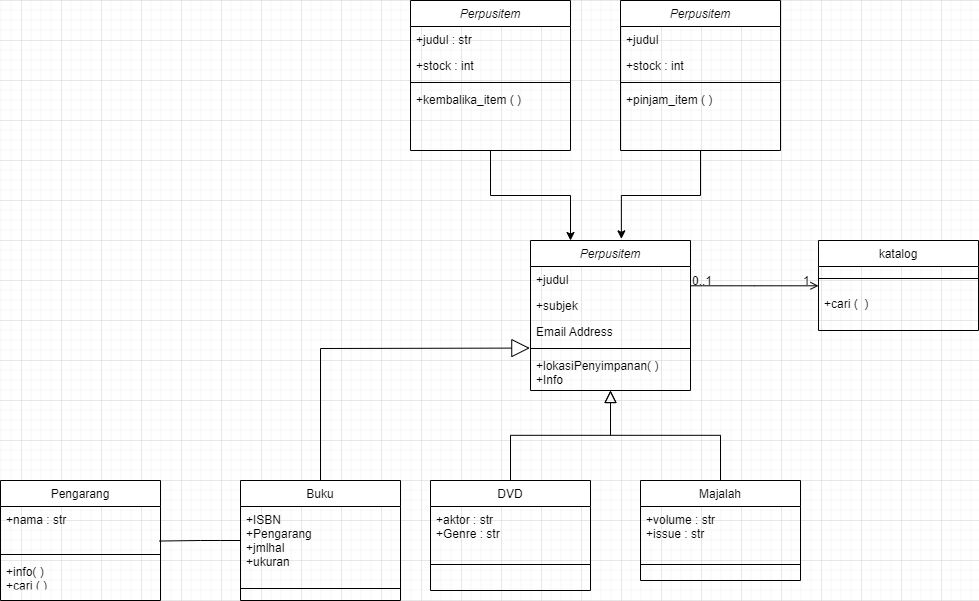

The diagram above was exported from draw.io. Its source (the exported page's mxGraphModel, read from the mxfile embedded in the PNG):
<mxGraphModel dx="1654" dy="429" grid="1" gridSize="10" guides="1" tooltips="1" connect="1" arrows="1" fold="1" page="1" pageScale="1" pageWidth="827" pageHeight="1169" math="0" shadow="0">
  <root>
    <mxCell id="WIyWlLk6GJQsqaUBKTNV-0" />
    <mxCell id="WIyWlLk6GJQsqaUBKTNV-1" parent="WIyWlLk6GJQsqaUBKTNV-0" />
    <mxCell id="zkfFHV4jXpPFQw0GAbJ--0" value="Perpusitem" style="swimlane;fontStyle=2;align=center;verticalAlign=top;childLayout=stackLayout;horizontal=1;startSize=26;horizontalStack=0;resizeParent=1;resizeLast=0;collapsible=1;marginBottom=0;rounded=0;shadow=0;strokeWidth=1;" parent="WIyWlLk6GJQsqaUBKTNV-1" vertex="1">
      <mxGeometry x="-50" y="400" width="160" height="150" as="geometry">
        <mxRectangle x="230" y="140" width="160" height="26" as="alternateBounds" />
      </mxGeometry>
    </mxCell>
    <mxCell id="zkfFHV4jXpPFQw0GAbJ--1" value="+judul" style="text;align=left;verticalAlign=top;spacingLeft=4;spacingRight=4;overflow=hidden;rotatable=0;points=[[0,0.5],[1,0.5]];portConstraint=eastwest;" parent="zkfFHV4jXpPFQw0GAbJ--0" vertex="1">
      <mxGeometry y="26" width="160" height="26" as="geometry" />
    </mxCell>
    <mxCell id="zkfFHV4jXpPFQw0GAbJ--2" value="+subjek" style="text;align=left;verticalAlign=top;spacingLeft=4;spacingRight=4;overflow=hidden;rotatable=0;points=[[0,0.5],[1,0.5]];portConstraint=eastwest;rounded=0;shadow=0;html=0;" parent="zkfFHV4jXpPFQw0GAbJ--0" vertex="1">
      <mxGeometry y="52" width="160" height="26" as="geometry" />
    </mxCell>
    <mxCell id="zkfFHV4jXpPFQw0GAbJ--3" value="Email Address" style="text;align=left;verticalAlign=top;spacingLeft=4;spacingRight=4;overflow=hidden;rotatable=0;points=[[0,0.5],[1,0.5]];portConstraint=eastwest;rounded=0;shadow=0;html=0;" parent="zkfFHV4jXpPFQw0GAbJ--0" vertex="1">
      <mxGeometry y="78" width="160" height="26" as="geometry" />
    </mxCell>
    <mxCell id="zkfFHV4jXpPFQw0GAbJ--4" value="" style="line;html=1;strokeWidth=1;align=left;verticalAlign=middle;spacingTop=-1;spacingLeft=3;spacingRight=3;rotatable=0;labelPosition=right;points=[];portConstraint=eastwest;" parent="zkfFHV4jXpPFQw0GAbJ--0" vertex="1">
      <mxGeometry y="104" width="160" height="8" as="geometry" />
    </mxCell>
    <mxCell id="zkfFHV4jXpPFQw0GAbJ--5" value="+lokasiPenyimpanan( )&#10;+Info" style="text;align=left;verticalAlign=top;spacingLeft=4;spacingRight=4;overflow=hidden;rotatable=0;points=[[0,0.5],[1,0.5]];portConstraint=eastwest;" parent="zkfFHV4jXpPFQw0GAbJ--0" vertex="1">
      <mxGeometry y="112" width="160" height="38" as="geometry" />
    </mxCell>
    <mxCell id="zkfFHV4jXpPFQw0GAbJ--6" value="DVD" style="swimlane;fontStyle=0;align=center;verticalAlign=top;childLayout=stackLayout;horizontal=1;startSize=26;horizontalStack=0;resizeParent=1;resizeLast=0;collapsible=1;marginBottom=0;rounded=0;shadow=0;strokeWidth=1;" parent="WIyWlLk6GJQsqaUBKTNV-1" vertex="1">
      <mxGeometry x="-150" y="640" width="160" height="110" as="geometry">
        <mxRectangle x="130" y="380" width="160" height="26" as="alternateBounds" />
      </mxGeometry>
    </mxCell>
    <mxCell id="zkfFHV4jXpPFQw0GAbJ--8" value="+aktor : str&#10;+Genre : str" style="text;align=left;verticalAlign=top;spacingLeft=4;spacingRight=4;overflow=hidden;rotatable=0;points=[[0,0.5],[1,0.5]];portConstraint=eastwest;rounded=0;shadow=0;html=0;" parent="zkfFHV4jXpPFQw0GAbJ--6" vertex="1">
      <mxGeometry y="26" width="160" height="54" as="geometry" />
    </mxCell>
    <mxCell id="zkfFHV4jXpPFQw0GAbJ--9" value="" style="line;html=1;strokeWidth=1;align=left;verticalAlign=middle;spacingTop=-1;spacingLeft=3;spacingRight=3;rotatable=0;labelPosition=right;points=[];portConstraint=eastwest;" parent="zkfFHV4jXpPFQw0GAbJ--6" vertex="1">
      <mxGeometry y="80" width="160" height="8" as="geometry" />
    </mxCell>
    <mxCell id="zkfFHV4jXpPFQw0GAbJ--12" value="" style="endArrow=block;endSize=10;endFill=0;shadow=0;strokeWidth=1;rounded=0;edgeStyle=elbowEdgeStyle;elbow=vertical;" parent="WIyWlLk6GJQsqaUBKTNV-1" source="zkfFHV4jXpPFQw0GAbJ--6" target="zkfFHV4jXpPFQw0GAbJ--0" edge="1">
      <mxGeometry width="160" relative="1" as="geometry">
        <mxPoint x="-70" y="483" as="sourcePoint" />
        <mxPoint x="-70" y="483" as="targetPoint" />
      </mxGeometry>
    </mxCell>
    <mxCell id="zkfFHV4jXpPFQw0GAbJ--13" value="Majalah" style="swimlane;fontStyle=0;align=center;verticalAlign=top;childLayout=stackLayout;horizontal=1;startSize=26;horizontalStack=0;resizeParent=1;resizeLast=0;collapsible=1;marginBottom=0;rounded=0;shadow=0;strokeWidth=1;" parent="WIyWlLk6GJQsqaUBKTNV-1" vertex="1">
      <mxGeometry x="60" y="640" width="160" height="100" as="geometry">
        <mxRectangle x="340" y="380" width="170" height="26" as="alternateBounds" />
      </mxGeometry>
    </mxCell>
    <mxCell id="zkfFHV4jXpPFQw0GAbJ--14" value="+volume : str&#10;+issue : str" style="text;align=left;verticalAlign=top;spacingLeft=4;spacingRight=4;overflow=hidden;rotatable=0;points=[[0,0.5],[1,0.5]];portConstraint=eastwest;" parent="zkfFHV4jXpPFQw0GAbJ--13" vertex="1">
      <mxGeometry y="26" width="160" height="54" as="geometry" />
    </mxCell>
    <mxCell id="zkfFHV4jXpPFQw0GAbJ--15" value="" style="line;html=1;strokeWidth=1;align=left;verticalAlign=middle;spacingTop=-1;spacingLeft=3;spacingRight=3;rotatable=0;labelPosition=right;points=[];portConstraint=eastwest;" parent="zkfFHV4jXpPFQw0GAbJ--13" vertex="1">
      <mxGeometry y="80" width="160" height="8" as="geometry" />
    </mxCell>
    <mxCell id="zkfFHV4jXpPFQw0GAbJ--16" value="" style="endArrow=block;endSize=10;endFill=0;shadow=0;strokeWidth=1;rounded=0;edgeStyle=elbowEdgeStyle;elbow=vertical;" parent="WIyWlLk6GJQsqaUBKTNV-1" source="zkfFHV4jXpPFQw0GAbJ--13" target="zkfFHV4jXpPFQw0GAbJ--0" edge="1">
      <mxGeometry width="160" relative="1" as="geometry">
        <mxPoint x="-60" y="653" as="sourcePoint" />
        <mxPoint x="40" y="551" as="targetPoint" />
      </mxGeometry>
    </mxCell>
    <mxCell id="zkfFHV4jXpPFQw0GAbJ--17" value="katalog" style="swimlane;fontStyle=0;align=center;verticalAlign=top;childLayout=stackLayout;horizontal=1;startSize=26;horizontalStack=0;resizeParent=1;resizeLast=0;collapsible=1;marginBottom=0;rounded=0;shadow=0;strokeWidth=1;" parent="WIyWlLk6GJQsqaUBKTNV-1" vertex="1">
      <mxGeometry x="238" y="400" width="160" height="90" as="geometry">
        <mxRectangle x="550" y="140" width="160" height="26" as="alternateBounds" />
      </mxGeometry>
    </mxCell>
    <mxCell id="zkfFHV4jXpPFQw0GAbJ--23" value="" style="line;html=1;strokeWidth=1;align=left;verticalAlign=middle;spacingTop=-1;spacingLeft=3;spacingRight=3;rotatable=0;labelPosition=right;points=[];portConstraint=eastwest;" parent="zkfFHV4jXpPFQw0GAbJ--17" vertex="1">
      <mxGeometry y="26" width="160" height="24" as="geometry" />
    </mxCell>
    <mxCell id="zkfFHV4jXpPFQw0GAbJ--25" value="+cari (  )" style="text;align=left;verticalAlign=top;spacingLeft=4;spacingRight=4;overflow=hidden;rotatable=0;points=[[0,0.5],[1,0.5]];portConstraint=eastwest;" parent="zkfFHV4jXpPFQw0GAbJ--17" vertex="1">
      <mxGeometry y="50" width="160" height="26" as="geometry" />
    </mxCell>
    <mxCell id="zkfFHV4jXpPFQw0GAbJ--26" value="" style="endArrow=open;shadow=0;strokeWidth=1;rounded=0;endFill=1;edgeStyle=elbowEdgeStyle;elbow=vertical;" parent="WIyWlLk6GJQsqaUBKTNV-1" source="zkfFHV4jXpPFQw0GAbJ--0" target="zkfFHV4jXpPFQw0GAbJ--17" edge="1">
      <mxGeometry x="0.5" y="41" relative="1" as="geometry">
        <mxPoint x="110" y="472" as="sourcePoint" />
        <mxPoint x="270" y="472" as="targetPoint" />
        <mxPoint x="-40" y="32" as="offset" />
      </mxGeometry>
    </mxCell>
    <mxCell id="zkfFHV4jXpPFQw0GAbJ--27" value="0..1" style="resizable=0;align=left;verticalAlign=bottom;labelBackgroundColor=none;fontSize=12;" parent="zkfFHV4jXpPFQw0GAbJ--26" connectable="0" vertex="1">
      <mxGeometry x="-1" relative="1" as="geometry">
        <mxPoint y="4" as="offset" />
      </mxGeometry>
    </mxCell>
    <mxCell id="zkfFHV4jXpPFQw0GAbJ--28" value="1" style="resizable=0;align=right;verticalAlign=bottom;labelBackgroundColor=none;fontSize=12;" parent="zkfFHV4jXpPFQw0GAbJ--26" connectable="0" vertex="1">
      <mxGeometry x="1" relative="1" as="geometry">
        <mxPoint x="-7" y="4" as="offset" />
      </mxGeometry>
    </mxCell>
    <mxCell id="OdQLF3oviJRQIw71inYR-1" value="Buku" style="swimlane;fontStyle=0;align=center;verticalAlign=top;childLayout=stackLayout;horizontal=1;startSize=26;horizontalStack=0;resizeParent=1;resizeLast=0;collapsible=1;marginBottom=0;rounded=0;shadow=0;strokeWidth=1;" vertex="1" parent="WIyWlLk6GJQsqaUBKTNV-1">
      <mxGeometry x="-340" y="640" width="160" height="120" as="geometry">
        <mxRectangle x="130" y="380" width="160" height="26" as="alternateBounds" />
      </mxGeometry>
    </mxCell>
    <mxCell id="OdQLF3oviJRQIw71inYR-3" value="+ISBN&#10;+Pengarang&#10;+jmlhal&#10;+ukuran" style="text;align=left;verticalAlign=top;spacingLeft=4;spacingRight=4;overflow=hidden;rotatable=0;points=[[0,0.5],[1,0.5]];portConstraint=eastwest;rounded=0;shadow=0;html=0;" vertex="1" parent="OdQLF3oviJRQIw71inYR-1">
      <mxGeometry y="26" width="160" height="78" as="geometry" />
    </mxCell>
    <mxCell id="OdQLF3oviJRQIw71inYR-4" value="" style="line;html=1;strokeWidth=1;align=left;verticalAlign=middle;spacingTop=-1;spacingLeft=3;spacingRight=3;rotatable=0;labelPosition=right;points=[];portConstraint=eastwest;" vertex="1" parent="OdQLF3oviJRQIw71inYR-1">
      <mxGeometry y="104" width="160" height="8" as="geometry" />
    </mxCell>
    <mxCell id="OdQLF3oviJRQIw71inYR-10" value="Pengarang" style="swimlane;fontStyle=0;align=center;verticalAlign=top;childLayout=stackLayout;horizontal=1;startSize=26;horizontalStack=0;resizeParent=1;resizeLast=0;collapsible=1;marginBottom=0;rounded=0;shadow=0;strokeWidth=1;" vertex="1" parent="WIyWlLk6GJQsqaUBKTNV-1">
      <mxGeometry x="-580" y="640" width="160" height="120" as="geometry">
        <mxRectangle x="130" y="380" width="160" height="26" as="alternateBounds" />
      </mxGeometry>
    </mxCell>
    <mxCell id="OdQLF3oviJRQIw71inYR-11" value="+nama : str" style="text;align=left;verticalAlign=top;spacingLeft=4;spacingRight=4;overflow=hidden;rotatable=0;points=[[0,0.5],[1,0.5]];portConstraint=eastwest;rounded=0;shadow=0;html=0;" vertex="1" parent="OdQLF3oviJRQIw71inYR-10">
      <mxGeometry y="26" width="160" height="44" as="geometry" />
    </mxCell>
    <mxCell id="OdQLF3oviJRQIw71inYR-12" value="" style="line;html=1;strokeWidth=1;align=left;verticalAlign=middle;spacingTop=-1;spacingLeft=3;spacingRight=3;rotatable=0;labelPosition=right;points=[];portConstraint=eastwest;" vertex="1" parent="OdQLF3oviJRQIw71inYR-10">
      <mxGeometry y="70" width="160" height="8" as="geometry" />
    </mxCell>
    <mxCell id="OdQLF3oviJRQIw71inYR-13" value="+info( )&#10;+cari ( )" style="text;align=left;verticalAlign=top;spacingLeft=4;spacingRight=4;overflow=hidden;rotatable=0;points=[[0,0.5],[1,0.5]];portConstraint=eastwest;" vertex="1" parent="OdQLF3oviJRQIw71inYR-10">
      <mxGeometry y="78" width="160" height="26" as="geometry" />
    </mxCell>
    <mxCell id="OdQLF3oviJRQIw71inYR-15" value="" style="endArrow=none;html=1;rounded=0;exitX=0.993;exitY=0.785;exitDx=0;exitDy=0;exitPerimeter=0;" edge="1" parent="WIyWlLk6GJQsqaUBKTNV-1" source="OdQLF3oviJRQIw71inYR-11">
      <mxGeometry width="50" height="50" relative="1" as="geometry">
        <mxPoint x="-420" y="740" as="sourcePoint" />
        <mxPoint x="-340" y="700" as="targetPoint" />
        <Array as="points">
          <mxPoint x="-380" y="700" />
          <mxPoint x="-360" y="700" />
        </Array>
      </mxGeometry>
    </mxCell>
    <mxCell id="OdQLF3oviJRQIw71inYR-17" value="" style="endArrow=block;endSize=16;endFill=0;html=1;rounded=0;entryX=-0.004;entryY=0.446;entryDx=0;entryDy=0;entryPerimeter=0;exitX=0.5;exitY=0;exitDx=0;exitDy=0;" edge="1" parent="WIyWlLk6GJQsqaUBKTNV-1" source="OdQLF3oviJRQIw71inYR-1" target="zkfFHV4jXpPFQw0GAbJ--4">
      <mxGeometry width="160" relative="1" as="geometry">
        <mxPoint x="-360" y="640" as="sourcePoint" />
        <mxPoint x="-200" y="640" as="targetPoint" />
        <Array as="points">
          <mxPoint x="-260" y="508" />
        </Array>
      </mxGeometry>
    </mxCell>
    <mxCell id="OdQLF3oviJRQIw71inYR-48" style="edgeStyle=orthogonalEdgeStyle;rounded=0;orthogonalLoop=1;jettySize=auto;html=1;entryX=0.25;entryY=0;entryDx=0;entryDy=0;" edge="1" parent="WIyWlLk6GJQsqaUBKTNV-1" source="OdQLF3oviJRQIw71inYR-30" target="zkfFHV4jXpPFQw0GAbJ--0">
      <mxGeometry relative="1" as="geometry" />
    </mxCell>
    <mxCell id="OdQLF3oviJRQIw71inYR-30" value="Perpusitem" style="swimlane;fontStyle=2;align=center;verticalAlign=top;childLayout=stackLayout;horizontal=1;startSize=26;horizontalStack=0;resizeParent=1;resizeLast=0;collapsible=1;marginBottom=0;rounded=0;shadow=0;strokeWidth=1;" vertex="1" parent="WIyWlLk6GJQsqaUBKTNV-1">
      <mxGeometry x="-170" y="160" width="160" height="150" as="geometry">
        <mxRectangle x="230" y="140" width="160" height="26" as="alternateBounds" />
      </mxGeometry>
    </mxCell>
    <mxCell id="OdQLF3oviJRQIw71inYR-31" value="+judul : str" style="text;align=left;verticalAlign=top;spacingLeft=4;spacingRight=4;overflow=hidden;rotatable=0;points=[[0,0.5],[1,0.5]];portConstraint=eastwest;" vertex="1" parent="OdQLF3oviJRQIw71inYR-30">
      <mxGeometry y="26" width="160" height="26" as="geometry" />
    </mxCell>
    <mxCell id="OdQLF3oviJRQIw71inYR-32" value="+stock : int" style="text;align=left;verticalAlign=top;spacingLeft=4;spacingRight=4;overflow=hidden;rotatable=0;points=[[0,0.5],[1,0.5]];portConstraint=eastwest;rounded=0;shadow=0;html=0;" vertex="1" parent="OdQLF3oviJRQIw71inYR-30">
      <mxGeometry y="52" width="160" height="26" as="geometry" />
    </mxCell>
    <mxCell id="OdQLF3oviJRQIw71inYR-34" value="" style="line;html=1;strokeWidth=1;align=left;verticalAlign=middle;spacingTop=-1;spacingLeft=3;spacingRight=3;rotatable=0;labelPosition=right;points=[];portConstraint=eastwest;" vertex="1" parent="OdQLF3oviJRQIw71inYR-30">
      <mxGeometry y="78" width="160" height="8" as="geometry" />
    </mxCell>
    <mxCell id="OdQLF3oviJRQIw71inYR-35" value="+kembalika_item ( )" style="text;align=left;verticalAlign=top;spacingLeft=4;spacingRight=4;overflow=hidden;rotatable=0;points=[[0,0.5],[1,0.5]];portConstraint=eastwest;" vertex="1" parent="OdQLF3oviJRQIw71inYR-30">
      <mxGeometry y="86" width="160" height="38" as="geometry" />
    </mxCell>
    <mxCell id="OdQLF3oviJRQIw71inYR-49" style="edgeStyle=orthogonalEdgeStyle;rounded=0;orthogonalLoop=1;jettySize=auto;html=1;entryX=0.568;entryY=-0.011;entryDx=0;entryDy=0;entryPerimeter=0;" edge="1" parent="WIyWlLk6GJQsqaUBKTNV-1" source="OdQLF3oviJRQIw71inYR-42" target="zkfFHV4jXpPFQw0GAbJ--0">
      <mxGeometry relative="1" as="geometry" />
    </mxCell>
    <mxCell id="OdQLF3oviJRQIw71inYR-42" value="Perpusitem" style="swimlane;fontStyle=2;align=center;verticalAlign=top;childLayout=stackLayout;horizontal=1;startSize=26;horizontalStack=0;resizeParent=1;resizeLast=0;collapsible=1;marginBottom=0;rounded=0;shadow=0;strokeWidth=1;" vertex="1" parent="WIyWlLk6GJQsqaUBKTNV-1">
      <mxGeometry x="40" y="160" width="160" height="150" as="geometry">
        <mxRectangle x="230" y="140" width="160" height="26" as="alternateBounds" />
      </mxGeometry>
    </mxCell>
    <mxCell id="OdQLF3oviJRQIw71inYR-43" value="+judul" style="text;align=left;verticalAlign=top;spacingLeft=4;spacingRight=4;overflow=hidden;rotatable=0;points=[[0,0.5],[1,0.5]];portConstraint=eastwest;" vertex="1" parent="OdQLF3oviJRQIw71inYR-42">
      <mxGeometry y="26" width="160" height="26" as="geometry" />
    </mxCell>
    <mxCell id="OdQLF3oviJRQIw71inYR-44" value="+stock : int" style="text;align=left;verticalAlign=top;spacingLeft=4;spacingRight=4;overflow=hidden;rotatable=0;points=[[0,0.5],[1,0.5]];portConstraint=eastwest;rounded=0;shadow=0;html=0;" vertex="1" parent="OdQLF3oviJRQIw71inYR-42">
      <mxGeometry y="52" width="160" height="26" as="geometry" />
    </mxCell>
    <mxCell id="OdQLF3oviJRQIw71inYR-46" value="" style="line;html=1;strokeWidth=1;align=left;verticalAlign=middle;spacingTop=-1;spacingLeft=3;spacingRight=3;rotatable=0;labelPosition=right;points=[];portConstraint=eastwest;" vertex="1" parent="OdQLF3oviJRQIw71inYR-42">
      <mxGeometry y="78" width="160" height="8" as="geometry" />
    </mxCell>
    <mxCell id="OdQLF3oviJRQIw71inYR-47" value="+pinjam_item ( )" style="text;align=left;verticalAlign=top;spacingLeft=4;spacingRight=4;overflow=hidden;rotatable=0;points=[[0,0.5],[1,0.5]];portConstraint=eastwest;" vertex="1" parent="OdQLF3oviJRQIw71inYR-42">
      <mxGeometry y="86" width="160" height="38" as="geometry" />
    </mxCell>
  </root>
</mxGraphModel>